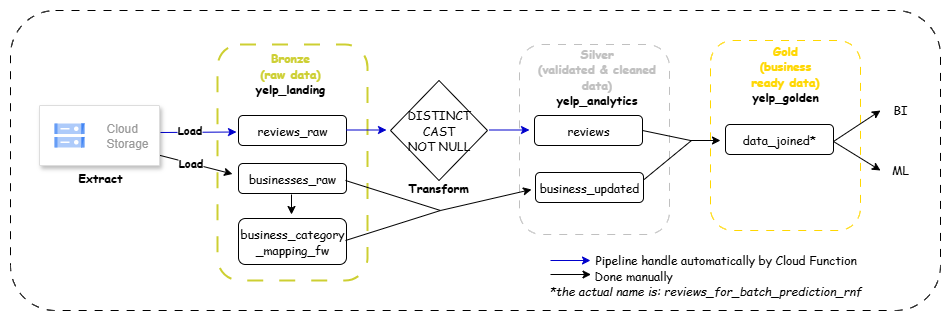

The diagram above was exported from draw.io. Its source (the exported page's mxGraphModel, read from the mxfile embedded in the PNG):
<mxGraphModel dx="1853" dy="571" grid="1" gridSize="10" guides="1" tooltips="1" connect="1" arrows="1" fold="1" page="1" pageScale="1" pageWidth="850" pageHeight="1100" math="0" shadow="0">
  <root>
    <mxCell id="2lDLklpr2zIRQZ_PMl0G-0" />
    <mxCell id="2lDLklpr2zIRQZ_PMl0G-1" parent="2lDLklpr2zIRQZ_PMl0G-0" />
    <mxCell id="pxWhbOFYjzdoAUS06-7P-5" value="" style="rounded=1;whiteSpace=wrap;html=1;dashed=1;dashPattern=8 8;" parent="2lDLklpr2zIRQZ_PMl0G-1" vertex="1">
      <mxGeometry x="-100" y="60" width="930" height="300" as="geometry" />
    </mxCell>
    <mxCell id="2lDLklpr2zIRQZ_PMl0G-2" value="" style="rounded=1;whiteSpace=wrap;html=1;dashed=1;dashPattern=8 8;fontColor=light-dark(#ffd700, #ededed);strokeColor=light-dark(#ffd700, #ededed);" parent="2lDLklpr2zIRQZ_PMl0G-1" vertex="1">
      <mxGeometry x="600" y="90" width="150" height="190" as="geometry" />
    </mxCell>
    <mxCell id="2lDLklpr2zIRQZ_PMl0G-3" value="" style="rounded=1;whiteSpace=wrap;html=1;dashed=1;dashPattern=8 8;fontColor=light-dark(#c0c0c0, #ededed);strokeColor=light-dark(#c0c0c0, #ededed);" parent="2lDLklpr2zIRQZ_PMl0G-1" vertex="1">
      <mxGeometry x="409" y="94" width="150" height="190" as="geometry" />
    </mxCell>
    <mxCell id="2lDLklpr2zIRQZ_PMl0G-4" value="" style="rounded=1;whiteSpace=wrap;html=1;dashed=1;dashPattern=8 8;strokeColor=light-dark(#cdcf32, #ededed);strokeWidth=2;" parent="2lDLklpr2zIRQZ_PMl0G-1" vertex="1">
      <mxGeometry x="107" y="94" width="150" height="236" as="geometry" />
    </mxCell>
    <mxCell id="2lDLklpr2zIRQZ_PMl0G-5" value="&lt;font face=&quot;Comic Sans MS&quot;&gt;Bronze&lt;/font&gt;&lt;div&gt;&lt;font face=&quot;Comic Sans MS&quot;&gt;(raw data)&lt;/font&gt;&lt;/div&gt;&lt;div&gt;&lt;font face=&quot;Comic Sans MS&quot; style=&quot;color: rgb(0, 0, 0);&quot;&gt;yelp_landing&lt;/font&gt;&lt;/div&gt;" style="text;html=1;align=center;verticalAlign=middle;whiteSpace=wrap;rounded=0;fontColor=light-dark(#cdcf32, #ededed);fontStyle=1" parent="2lDLklpr2zIRQZ_PMl0G-1" vertex="1">
      <mxGeometry x="144" y="108" width="72" height="30" as="geometry" />
    </mxCell>
    <mxCell id="2lDLklpr2zIRQZ_PMl0G-6" value="&lt;font face=&quot;Comic Sans MS&quot;&gt;BI&lt;/font&gt;" style="text;html=1;align=center;verticalAlign=middle;whiteSpace=wrap;rounded=0;" parent="2lDLklpr2zIRQZ_PMl0G-1" vertex="1">
      <mxGeometry x="760" y="144" width="60" height="30" as="geometry" />
    </mxCell>
    <mxCell id="2lDLklpr2zIRQZ_PMl0G-7" value="&lt;font face=&quot;Comic Sans MS&quot;&gt;ML&lt;/font&gt;" style="text;html=1;align=center;verticalAlign=middle;whiteSpace=wrap;rounded=0;" parent="2lDLklpr2zIRQZ_PMl0G-1" vertex="1">
      <mxGeometry x="760" y="204" width="60" height="30" as="geometry" />
    </mxCell>
    <mxCell id="2lDLklpr2zIRQZ_PMl0G-8" value="&lt;font face=&quot;Comic Sans MS&quot;&gt;Silver&lt;/font&gt;&lt;div&gt;&lt;font face=&quot;Comic Sans MS&quot;&gt;(validated &amp;amp; cleaned data)&lt;/font&gt;&lt;/div&gt;&lt;div&gt;&lt;font face=&quot;Comic Sans MS&quot; style=&quot;color: rgb(0, 0, 0);&quot;&gt;yelp_analytics&lt;/font&gt;&lt;/div&gt;" style="text;html=1;align=center;verticalAlign=middle;whiteSpace=wrap;rounded=0;fontColor=light-dark(#c0c0c0, #ededed);fontStyle=1" parent="2lDLklpr2zIRQZ_PMl0G-1" vertex="1">
      <mxGeometry x="424" y="111" width="125" height="30" as="geometry" />
    </mxCell>
    <mxCell id="2lDLklpr2zIRQZ_PMl0G-9" value="&lt;div&gt;&lt;font face=&quot;Comic Sans MS&quot;&gt;Gold&lt;/font&gt;&lt;/div&gt;&lt;font face=&quot;Comic Sans MS&quot;&gt;(business ready data)&lt;/font&gt;&lt;div&gt;&lt;font style=&quot;color: rgb(0, 0, 0);&quot; face=&quot;Comic Sans MS&quot;&gt;yelp_golden&lt;/font&gt;&lt;/div&gt;" style="text;html=1;align=center;verticalAlign=middle;whiteSpace=wrap;rounded=0;fontColor=light-dark(#ffd700, #ededed);textShadow=0;fontStyle=1" parent="2lDLklpr2zIRQZ_PMl0G-1" vertex="1">
      <mxGeometry x="630" y="108" width="90" height="30" as="geometry" />
    </mxCell>
    <mxCell id="2lDLklpr2zIRQZ_PMl0G-12" value="&lt;div&gt;&lt;font face=&quot;Comic Sans MS&quot;&gt;DISTINCT&lt;/font&gt;&lt;/div&gt;&lt;font face=&quot;Comic Sans MS&quot;&gt;CAST&lt;/font&gt;&lt;div&gt;&lt;font face=&quot;Comic Sans MS&quot;&gt;NOT NULL&lt;/font&gt;&lt;/div&gt;" style="rhombus;whiteSpace=wrap;html=1;" parent="2lDLklpr2zIRQZ_PMl0G-1" vertex="1">
      <mxGeometry x="280" y="130" width="97" height="100" as="geometry" />
    </mxCell>
    <mxCell id="2lDLklpr2zIRQZ_PMl0G-13" value="&lt;font face=&quot;Comic Sans MS&quot;&gt;Extract&lt;/font&gt;" style="text;html=1;align=center;verticalAlign=middle;whiteSpace=wrap;rounded=0;fontStyle=1" parent="2lDLklpr2zIRQZ_PMl0G-1" vertex="1">
      <mxGeometry x="-40" y="212" width="60" height="30" as="geometry" />
    </mxCell>
    <mxCell id="2lDLklpr2zIRQZ_PMl0G-14" value="&lt;font face=&quot;Comic Sans MS&quot;&gt;Transform&lt;/font&gt;" style="text;html=1;align=center;verticalAlign=middle;whiteSpace=wrap;rounded=0;fontStyle=1" parent="2lDLklpr2zIRQZ_PMl0G-1" vertex="1">
      <mxGeometry x="297.5" y="222" width="60" height="30" as="geometry" />
    </mxCell>
    <mxCell id="2lDLklpr2zIRQZ_PMl0G-18" value="&lt;font face=&quot;Comic Sans MS&quot;&gt;reviews_raw&lt;/font&gt;" style="rounded=1;whiteSpace=wrap;html=1;" parent="2lDLklpr2zIRQZ_PMl0G-1" vertex="1">
      <mxGeometry x="128" y="165" width="108" height="30" as="geometry" />
    </mxCell>
    <mxCell id="2lDLklpr2zIRQZ_PMl0G-19" value="&lt;font face=&quot;Comic Sans MS&quot;&gt;businesses_raw&lt;/font&gt;" style="rounded=1;whiteSpace=wrap;html=1;" parent="2lDLklpr2zIRQZ_PMl0G-1" vertex="1">
      <mxGeometry x="128" y="213" width="108" height="30" as="geometry" />
    </mxCell>
    <mxCell id="2lDLklpr2zIRQZ_PMl0G-20" value="&lt;font face=&quot;Comic Sans MS&quot;&gt;reviews&lt;/font&gt;" style="rounded=1;whiteSpace=wrap;html=1;" parent="2lDLklpr2zIRQZ_PMl0G-1" vertex="1">
      <mxGeometry x="424" y="165" width="108" height="30" as="geometry" />
    </mxCell>
    <mxCell id="2lDLklpr2zIRQZ_PMl0G-21" value="&lt;font face=&quot;Comic Sans MS&quot;&gt;business_updated&lt;/font&gt;" style="rounded=1;whiteSpace=wrap;html=1;" parent="2lDLklpr2zIRQZ_PMl0G-1" vertex="1">
      <mxGeometry x="425" y="222" width="108" height="30" as="geometry" />
    </mxCell>
    <mxCell id="2lDLklpr2zIRQZ_PMl0G-22" value="&lt;font face=&quot;Comic Sans MS&quot;&gt;data_joined*&lt;/font&gt;" style="rounded=1;whiteSpace=wrap;html=1;" parent="2lDLklpr2zIRQZ_PMl0G-1" vertex="1">
      <mxGeometry x="615" y="174" width="108" height="30" as="geometry" />
    </mxCell>
    <mxCell id="2lDLklpr2zIRQZ_PMl0G-30" value="" style="endArrow=classic;startArrow=classic;html=1;rounded=0;" parent="2lDLklpr2zIRQZ_PMl0G-1" edge="1">
      <mxGeometry width="50" height="50" relative="1" as="geometry">
        <mxPoint x="770" y="220" as="sourcePoint" />
        <mxPoint x="770" y="160" as="targetPoint" />
        <Array as="points">
          <mxPoint x="723" y="191" />
        </Array>
      </mxGeometry>
    </mxCell>
    <mxCell id="Ih5UeaXgmkp2y2nYEh4e-1" value="" style="endArrow=classic;html=1;rounded=0;fontColor=none;noLabel=1;strokeColor=#0000CC;" parent="2lDLklpr2zIRQZ_PMl0G-1" edge="1">
      <mxGeometry width="50" height="50" relative="1" as="geometry">
        <mxPoint x="236" y="179.5" as="sourcePoint" />
        <mxPoint x="276" y="179.5" as="targetPoint" />
      </mxGeometry>
    </mxCell>
    <mxCell id="Ih5UeaXgmkp2y2nYEh4e-2" value="" style="endArrow=classic;html=1;rounded=0;strokeColor=#0000CC;" parent="2lDLklpr2zIRQZ_PMl0G-1" edge="1">
      <mxGeometry width="50" height="50" relative="1" as="geometry">
        <mxPoint x="379" y="179.5" as="sourcePoint" />
        <mxPoint x="419" y="179.5" as="targetPoint" />
      </mxGeometry>
    </mxCell>
    <mxCell id="2lDLklpr2zIRQZ_PMl0G-28" value="" style="endArrow=classic;html=1;rounded=0;" parent="2lDLklpr2zIRQZ_PMl0G-1" edge="1">
      <mxGeometry width="50" height="50" relative="1" as="geometry">
        <mxPoint x="579.5" y="190" as="sourcePoint" />
        <mxPoint x="610" y="190" as="targetPoint" />
        <Array as="points" />
      </mxGeometry>
    </mxCell>
    <mxCell id="Ih5UeaXgmkp2y2nYEh4e-3" value="" style="endArrow=none;html=1;rounded=0;strokeColor=#000000;exitX=1;exitY=0.5;exitDx=0;exitDy=0;" parent="2lDLklpr2zIRQZ_PMl0G-1" source="2lDLklpr2zIRQZ_PMl0G-20" edge="1">
      <mxGeometry width="50" height="50" relative="1" as="geometry">
        <mxPoint x="521" y="184" as="sourcePoint" />
        <mxPoint x="580" y="190" as="targetPoint" />
      </mxGeometry>
    </mxCell>
    <mxCell id="Ih5UeaXgmkp2y2nYEh4e-4" value="" style="endArrow=classic;html=1;rounded=0;fontColor=none;noLabel=1;strokeColor=#0000CC;" parent="2lDLklpr2zIRQZ_PMl0G-1" edge="1">
      <mxGeometry width="50" height="50" relative="1" as="geometry">
        <mxPoint x="50" y="182" as="sourcePoint" />
        <mxPoint x="126" y="181.5" as="targetPoint" />
      </mxGeometry>
    </mxCell>
    <mxCell id="Ih5UeaXgmkp2y2nYEh4e-9" value="&lt;font face=&quot;Comic Sans MS&quot;&gt;&lt;b&gt;Load&lt;/b&gt;&lt;/font&gt;" style="edgeLabel;html=1;align=center;verticalAlign=middle;resizable=0;points=[];" parent="Ih5UeaXgmkp2y2nYEh4e-4" vertex="1" connectable="0">
      <mxGeometry x="-0.2488" y="3" relative="1" as="geometry">
        <mxPoint as="offset" />
      </mxGeometry>
    </mxCell>
    <mxCell id="Ih5UeaXgmkp2y2nYEh4e-5" value="&lt;font face=&quot;Comic Sans MS&quot;&gt;business_category&lt;/font&gt;&lt;div&gt;&lt;font face=&quot;Comic Sans MS&quot;&gt;_mapping_fw&lt;/font&gt;&lt;/div&gt;" style="rounded=1;whiteSpace=wrap;html=1;" parent="2lDLklpr2zIRQZ_PMl0G-1" vertex="1">
      <mxGeometry x="128" y="268" width="108" height="46" as="geometry" />
    </mxCell>
    <mxCell id="Ih5UeaXgmkp2y2nYEh4e-6" value="" style="endArrow=classic;html=1;rounded=0;fontColor=none;noLabel=1;strokeColor=#000000;" parent="2lDLklpr2zIRQZ_PMl0G-1" edge="1">
      <mxGeometry width="50" height="50" relative="1" as="geometry">
        <mxPoint x="46" y="204" as="sourcePoint" />
        <mxPoint x="122" y="223.5" as="targetPoint" />
      </mxGeometry>
    </mxCell>
    <mxCell id="Ih5UeaXgmkp2y2nYEh4e-10" value="&lt;font face=&quot;Comic Sans MS&quot;&gt;&lt;b&gt;Load&lt;/b&gt;&lt;/font&gt;" style="edgeLabel;html=1;align=center;verticalAlign=middle;resizable=0;points=[];" parent="Ih5UeaXgmkp2y2nYEh4e-6" vertex="1" connectable="0">
      <mxGeometry x="-0.142" relative="1" as="geometry">
        <mxPoint as="offset" />
      </mxGeometry>
    </mxCell>
    <mxCell id="2lDLklpr2zIRQZ_PMl0G-10" value="" style="fillColor=#ffffff;strokeColor=#dddddd;shadow=1;strokeWidth=1;rounded=1;absoluteArcSize=1;arcSize=2;" parent="2lDLklpr2zIRQZ_PMl0G-1" vertex="1">
      <mxGeometry x="-71" y="155" width="120" height="60" as="geometry" />
    </mxCell>
    <mxCell id="2lDLklpr2zIRQZ_PMl0G-11" value="Cloud&#10;Storage" style="editableCssRules=.*;html=1;fontColor=#999999;shape=image;verticalLabelPosition=middle;verticalAlign=middle;labelPosition=right;align=left;spacingLeft=20;part=1;points=[];imageAspect=0;image=data:image/svg+xml,(base64 omitted: 1124 chars);" parent="2lDLklpr2zIRQZ_PMl0G-10" vertex="1">
      <mxGeometry width="30" height="24" relative="1" as="geometry">
        <mxPoint x="15" y="18" as="offset" />
      </mxGeometry>
    </mxCell>
    <mxCell id="Ih5UeaXgmkp2y2nYEh4e-7" value="" style="endArrow=classic;html=1;rounded=0;" parent="2lDLklpr2zIRQZ_PMl0G-1" edge="1">
      <mxGeometry width="50" height="50" relative="1" as="geometry">
        <mxPoint x="181" y="244" as="sourcePoint" />
        <mxPoint x="181" y="264" as="targetPoint" />
      </mxGeometry>
    </mxCell>
    <mxCell id="pxWhbOFYjzdoAUS06-7P-3" value="" style="group" parent="2lDLklpr2zIRQZ_PMl0G-1" vertex="1" connectable="0">
      <mxGeometry x="235" y="230" width="186" height="60" as="geometry" />
    </mxCell>
    <mxCell id="pxWhbOFYjzdoAUS06-7P-1" value="" style="endArrow=classic;html=1;rounded=0;" parent="pxWhbOFYjzdoAUS06-7P-3" edge="1">
      <mxGeometry width="50" height="50" relative="1" as="geometry">
        <mxPoint x="95" y="30" as="sourcePoint" />
        <mxPoint x="186" y="9" as="targetPoint" />
        <Array as="points" />
      </mxGeometry>
    </mxCell>
    <mxCell id="pxWhbOFYjzdoAUS06-7P-2" value="" style="endArrow=none;html=1;rounded=0;" parent="pxWhbOFYjzdoAUS06-7P-3" edge="1">
      <mxGeometry width="50" height="50" relative="1" as="geometry">
        <mxPoint y="60" as="sourcePoint" />
        <mxPoint as="targetPoint" />
        <Array as="points">
          <mxPoint x="95" y="30" />
        </Array>
      </mxGeometry>
    </mxCell>
    <mxCell id="pxWhbOFYjzdoAUS06-7P-4" value="" style="endArrow=none;html=1;rounded=0;strokeColor=#000000;exitX=1;exitY=0.25;exitDx=0;exitDy=0;" parent="2lDLklpr2zIRQZ_PMl0G-1" source="2lDLklpr2zIRQZ_PMl0G-21" edge="1">
      <mxGeometry width="50" height="50" relative="1" as="geometry">
        <mxPoint x="510" y="230" as="sourcePoint" />
        <mxPoint x="581" y="190" as="targetPoint" />
      </mxGeometry>
    </mxCell>
    <mxCell id="pxWhbOFYjzdoAUS06-7P-9" value="" style="group" parent="2lDLklpr2zIRQZ_PMl0G-1" vertex="1" connectable="0">
      <mxGeometry x="440" y="310" width="40.5" height="14" as="geometry" />
    </mxCell>
    <mxCell id="pxWhbOFYjzdoAUS06-7P-7" value="" style="endArrow=classic;html=1;rounded=0;strokeColor=#0000CC;" parent="pxWhbOFYjzdoAUS06-7P-9" edge="1">
      <mxGeometry width="50" height="50" relative="1" as="geometry">
        <mxPoint as="sourcePoint" />
        <mxPoint x="40" as="targetPoint" />
      </mxGeometry>
    </mxCell>
    <mxCell id="pxWhbOFYjzdoAUS06-7P-8" value="" style="endArrow=classic;html=1;rounded=0;jumpSize=7;" parent="pxWhbOFYjzdoAUS06-7P-9" edge="1">
      <mxGeometry width="50" height="50" relative="1" as="geometry">
        <mxPoint y="14" as="sourcePoint" />
        <mxPoint x="40.5" y="14" as="targetPoint" />
        <Array as="points" />
      </mxGeometry>
    </mxCell>
    <mxCell id="lShUSzBZu60Kh4axF5j4-0" value="*the actual name is:&amp;nbsp;&lt;span style=&quot;background-color: transparent; color: light-dark(rgb(0, 0, 0), rgb(255, 255, 255));&quot;&gt;reviews_for_batch_prediction_rnf&lt;/span&gt;" style="text;html=1;align=left;verticalAlign=middle;whiteSpace=wrap;rounded=0;fontFamily=Comic Sans MS;fontStyle=2" vertex="1" parent="2lDLklpr2zIRQZ_PMl0G-1">
      <mxGeometry x="437" y="325" width="350" height="30" as="geometry" />
    </mxCell>
    <mxCell id="lShUSzBZu60Kh4axF5j4-1" value="" style="group" vertex="1" connectable="0" parent="2lDLklpr2zIRQZ_PMl0G-1">
      <mxGeometry x="481.5" y="294" width="288.5" height="46" as="geometry" />
    </mxCell>
    <mxCell id="pxWhbOFYjzdoAUS06-7P-10" value="Pipeline handle automatically by Cloud Function" style="text;html=1;align=left;verticalAlign=middle;whiteSpace=wrap;rounded=0;fontFamily=Comic Sans MS;" parent="lShUSzBZu60Kh4axF5j4-1" vertex="1">
      <mxGeometry x="1" width="287.5" height="30" as="geometry" />
    </mxCell>
    <mxCell id="pxWhbOFYjzdoAUS06-7P-11" value="Done manually" style="text;html=1;align=left;verticalAlign=middle;whiteSpace=wrap;rounded=0;fontFamily=Comic Sans MS;" parent="lShUSzBZu60Kh4axF5j4-1" vertex="1">
      <mxGeometry y="16" width="239.5" height="30" as="geometry" />
    </mxCell>
  </root>
</mxGraphModel>